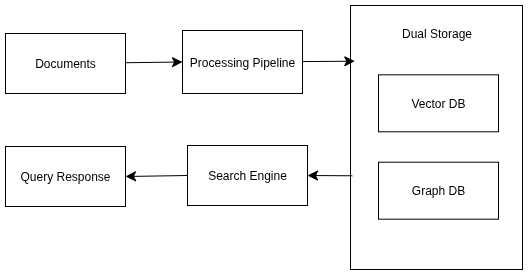

The diagram above was exported from draw.io. Its source (the exported page's mxGraphModel, read from the mxfile embedded in the PNG):
<mxGraphModel dx="1383" dy="903" grid="0" gridSize="10" guides="1" tooltips="1" connect="1" arrows="1" fold="1" page="0" pageScale="1" pageWidth="827" pageHeight="1169" math="0" shadow="0">
  <root>
    <mxCell id="0" />
    <mxCell id="1" parent="0" />
    <mxCell id="2tOakHF87xqzYajCSWX9-14" style="edgeStyle=none;curved=1;rounded=0;orthogonalLoop=1;jettySize=auto;html=1;entryX=0;entryY=0.5;entryDx=0;entryDy=0;fontSize=12;startSize=8;endSize=8;" edge="1" parent="1" source="2tOakHF87xqzYajCSWX9-1" target="2tOakHF87xqzYajCSWX9-2">
      <mxGeometry relative="1" as="geometry" />
    </mxCell>
    <mxCell id="2tOakHF87xqzYajCSWX9-1" value="Documents" style="rounded=0;whiteSpace=wrap;html=1;" vertex="1" parent="1">
      <mxGeometry x="-28" y="5" width="120" height="60" as="geometry" />
    </mxCell>
    <mxCell id="2tOakHF87xqzYajCSWX9-2" value="Processing Pipeline" style="rounded=0;whiteSpace=wrap;html=1;" vertex="1" parent="1">
      <mxGeometry x="149" y="2" width="120" height="63" as="geometry" />
    </mxCell>
    <mxCell id="2tOakHF87xqzYajCSWX9-5" value="" style="group" vertex="1" connectable="0" parent="1">
      <mxGeometry x="317" y="-23" width="172" height="264" as="geometry" />
    </mxCell>
    <mxCell id="2tOakHF87xqzYajCSWX9-3" value="" style="rounded=0;whiteSpace=wrap;html=1;" vertex="1" parent="2tOakHF87xqzYajCSWX9-5">
      <mxGeometry width="172" height="264" as="geometry" />
    </mxCell>
    <mxCell id="2tOakHF87xqzYajCSWX9-4" value="Dual Storage" style="text;html=1;align=center;verticalAlign=middle;whiteSpace=wrap;rounded=0;" vertex="1" parent="2tOakHF87xqzYajCSWX9-5">
      <mxGeometry x="21.5" y="14.244604316546763" width="129" height="28.489208633093526" as="geometry" />
    </mxCell>
    <mxCell id="2tOakHF87xqzYajCSWX9-6" value="Vector DB" style="rounded=0;whiteSpace=wrap;html=1;" vertex="1" parent="2tOakHF87xqzYajCSWX9-5">
      <mxGeometry x="28" y="69.32374100719424" width="120" height="56.97841726618705" as="geometry" />
    </mxCell>
    <mxCell id="2tOakHF87xqzYajCSWX9-11" value="Graph DB" style="rounded=0;whiteSpace=wrap;html=1;" vertex="1" parent="2tOakHF87xqzYajCSWX9-5">
      <mxGeometry x="28" y="156.69064748201438" width="120" height="56.97841726618705" as="geometry" />
    </mxCell>
    <mxCell id="2tOakHF87xqzYajCSWX9-17" style="edgeStyle=none;curved=1;rounded=0;orthogonalLoop=1;jettySize=auto;html=1;exitX=0;exitY=0.5;exitDx=0;exitDy=0;entryX=1;entryY=0.5;entryDx=0;entryDy=0;fontSize=12;startSize=8;endSize=8;" edge="1" parent="1" source="2tOakHF87xqzYajCSWX9-12" target="2tOakHF87xqzYajCSWX9-13">
      <mxGeometry relative="1" as="geometry" />
    </mxCell>
    <mxCell id="2tOakHF87xqzYajCSWX9-12" value="Search Engine" style="rounded=0;whiteSpace=wrap;html=1;" vertex="1" parent="1">
      <mxGeometry x="154" y="117" width="120" height="60" as="geometry" />
    </mxCell>
    <mxCell id="2tOakHF87xqzYajCSWX9-13" value="Query Response" style="rounded=0;whiteSpace=wrap;html=1;" vertex="1" parent="1">
      <mxGeometry x="-28" y="118" width="120" height="60" as="geometry" />
    </mxCell>
    <mxCell id="2tOakHF87xqzYajCSWX9-15" style="edgeStyle=none;curved=1;rounded=0;orthogonalLoop=1;jettySize=auto;html=1;entryX=0.025;entryY=0.211;entryDx=0;entryDy=0;entryPerimeter=0;fontSize=12;startSize=8;endSize=8;" edge="1" parent="1" source="2tOakHF87xqzYajCSWX9-2" target="2tOakHF87xqzYajCSWX9-3">
      <mxGeometry relative="1" as="geometry" />
    </mxCell>
    <mxCell id="2tOakHF87xqzYajCSWX9-16" style="edgeStyle=none;curved=1;rounded=0;orthogonalLoop=1;jettySize=auto;html=1;exitX=0.01;exitY=0.645;exitDx=0;exitDy=0;entryX=1;entryY=0.5;entryDx=0;entryDy=0;fontSize=12;startSize=8;endSize=8;exitPerimeter=0;" edge="1" parent="1" source="2tOakHF87xqzYajCSWX9-3" target="2tOakHF87xqzYajCSWX9-12">
      <mxGeometry relative="1" as="geometry" />
    </mxCell>
  </root>
</mxGraphModel>